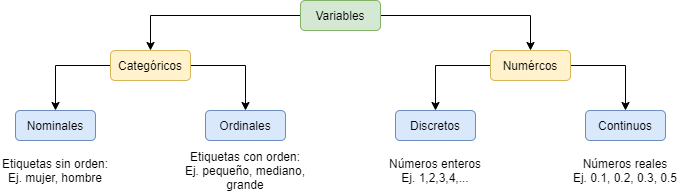

The diagram above was exported from draw.io. Its source (the exported page's mxGraphModel, read from the mxfile embedded in the PNG):
<mxGraphModel dx="961" dy="877" grid="1" gridSize="10" guides="1" tooltips="1" connect="1" arrows="1" fold="1" page="1" pageScale="1" pageWidth="827" pageHeight="1169" math="0" shadow="0">
  <root>
    <mxCell id="0" />
    <mxCell id="1" parent="0" />
    <mxCell id="5SmY8rFG3IyWXczPmI7h-18" style="edgeStyle=orthogonalEdgeStyle;rounded=0;orthogonalLoop=1;jettySize=auto;html=1;" edge="1" parent="1" source="5SmY8rFG3IyWXczPmI7h-1" target="5SmY8rFG3IyWXczPmI7h-3">
      <mxGeometry relative="1" as="geometry" />
    </mxCell>
    <mxCell id="5SmY8rFG3IyWXczPmI7h-19" style="edgeStyle=orthogonalEdgeStyle;rounded=0;orthogonalLoop=1;jettySize=auto;html=1;" edge="1" parent="1" source="5SmY8rFG3IyWXczPmI7h-1" target="5SmY8rFG3IyWXczPmI7h-13">
      <mxGeometry relative="1" as="geometry" />
    </mxCell>
    <mxCell id="5SmY8rFG3IyWXczPmI7h-1" value="Variables" style="rounded=1;whiteSpace=wrap;html=1;fillColor=#d5e8d4;strokeColor=#82b366;" vertex="1" parent="1">
      <mxGeometry x="374" y="10" width="80" height="30" as="geometry" />
    </mxCell>
    <mxCell id="5SmY8rFG3IyWXczPmI7h-7" style="edgeStyle=orthogonalEdgeStyle;rounded=0;orthogonalLoop=1;jettySize=auto;html=1;" edge="1" parent="1" source="5SmY8rFG3IyWXczPmI7h-3" target="5SmY8rFG3IyWXczPmI7h-4">
      <mxGeometry relative="1" as="geometry" />
    </mxCell>
    <mxCell id="5SmY8rFG3IyWXczPmI7h-10" style="edgeStyle=orthogonalEdgeStyle;rounded=0;orthogonalLoop=1;jettySize=auto;html=1;" edge="1" parent="1" source="5SmY8rFG3IyWXczPmI7h-3" target="5SmY8rFG3IyWXczPmI7h-8">
      <mxGeometry relative="1" as="geometry" />
    </mxCell>
    <mxCell id="5SmY8rFG3IyWXczPmI7h-3" value="Categóricos" style="rounded=1;whiteSpace=wrap;html=1;fillColor=#fff2cc;strokeColor=#d6b656;" vertex="1" parent="1">
      <mxGeometry x="184" y="60" width="80" height="30" as="geometry" />
    </mxCell>
    <mxCell id="5SmY8rFG3IyWXczPmI7h-4" value="Nominales" style="rounded=1;whiteSpace=wrap;html=1;fillColor=#dae8fc;strokeColor=#6c8ebf;" vertex="1" parent="1">
      <mxGeometry x="89" y="120" width="80" height="30" as="geometry" />
    </mxCell>
    <mxCell id="5SmY8rFG3IyWXczPmI7h-6" value="Etiquetas sin orden:&lt;br&gt;Ej. mujer, hombre" style="text;html=1;strokeColor=none;fillColor=none;align=center;verticalAlign=middle;whiteSpace=wrap;rounded=0;" vertex="1" parent="1">
      <mxGeometry x="74" y="160" width="110" height="40" as="geometry" />
    </mxCell>
    <mxCell id="5SmY8rFG3IyWXczPmI7h-8" value="Ordinales" style="rounded=1;whiteSpace=wrap;html=1;fillColor=#dae8fc;strokeColor=#6c8ebf;" vertex="1" parent="1">
      <mxGeometry x="279" y="120" width="80" height="30" as="geometry" />
    </mxCell>
    <mxCell id="5SmY8rFG3IyWXczPmI7h-9" value="Etiquetas con orden:&lt;br&gt;Ej. pequeño, mediano, grande" style="text;html=1;strokeColor=none;fillColor=none;align=center;verticalAlign=middle;whiteSpace=wrap;rounded=0;" vertex="1" parent="1">
      <mxGeometry x="257" y="160" width="124" height="40" as="geometry" />
    </mxCell>
    <mxCell id="5SmY8rFG3IyWXczPmI7h-11" style="edgeStyle=orthogonalEdgeStyle;rounded=0;orthogonalLoop=1;jettySize=auto;html=1;" edge="1" parent="1" source="5SmY8rFG3IyWXczPmI7h-13" target="5SmY8rFG3IyWXczPmI7h-14">
      <mxGeometry relative="1" as="geometry" />
    </mxCell>
    <mxCell id="5SmY8rFG3IyWXczPmI7h-12" style="edgeStyle=orthogonalEdgeStyle;rounded=0;orthogonalLoop=1;jettySize=auto;html=1;" edge="1" parent="1" source="5SmY8rFG3IyWXczPmI7h-13" target="5SmY8rFG3IyWXczPmI7h-16">
      <mxGeometry relative="1" as="geometry" />
    </mxCell>
    <mxCell id="5SmY8rFG3IyWXczPmI7h-13" value="Numércos" style="rounded=1;whiteSpace=wrap;html=1;fillColor=#fff2cc;strokeColor=#d6b656;" vertex="1" parent="1">
      <mxGeometry x="564" y="60" width="80" height="30" as="geometry" />
    </mxCell>
    <mxCell id="5SmY8rFG3IyWXczPmI7h-14" value="Discretos" style="rounded=1;whiteSpace=wrap;html=1;fillColor=#dae8fc;strokeColor=#6c8ebf;" vertex="1" parent="1">
      <mxGeometry x="469" y="120" width="80" height="30" as="geometry" />
    </mxCell>
    <mxCell id="5SmY8rFG3IyWXczPmI7h-15" value="Números enteros&lt;br&gt;Ej. 1,2,3,4,..." style="text;html=1;strokeColor=none;fillColor=none;align=center;verticalAlign=middle;whiteSpace=wrap;rounded=0;" vertex="1" parent="1">
      <mxGeometry x="454" y="160" width="110" height="40" as="geometry" />
    </mxCell>
    <mxCell id="5SmY8rFG3IyWXczPmI7h-16" value="Continuos" style="rounded=1;whiteSpace=wrap;html=1;fillColor=#dae8fc;strokeColor=#6c8ebf;" vertex="1" parent="1">
      <mxGeometry x="659" y="120" width="80" height="30" as="geometry" />
    </mxCell>
    <mxCell id="5SmY8rFG3IyWXczPmI7h-17" value="Números reales&lt;br&gt;Ej. 0.1, 0.2, 0.3, 0.5" style="text;html=1;strokeColor=none;fillColor=none;align=center;verticalAlign=middle;whiteSpace=wrap;rounded=0;" vertex="1" parent="1">
      <mxGeometry x="644" y="160" width="110" height="40" as="geometry" />
    </mxCell>
  </root>
</mxGraphModel>